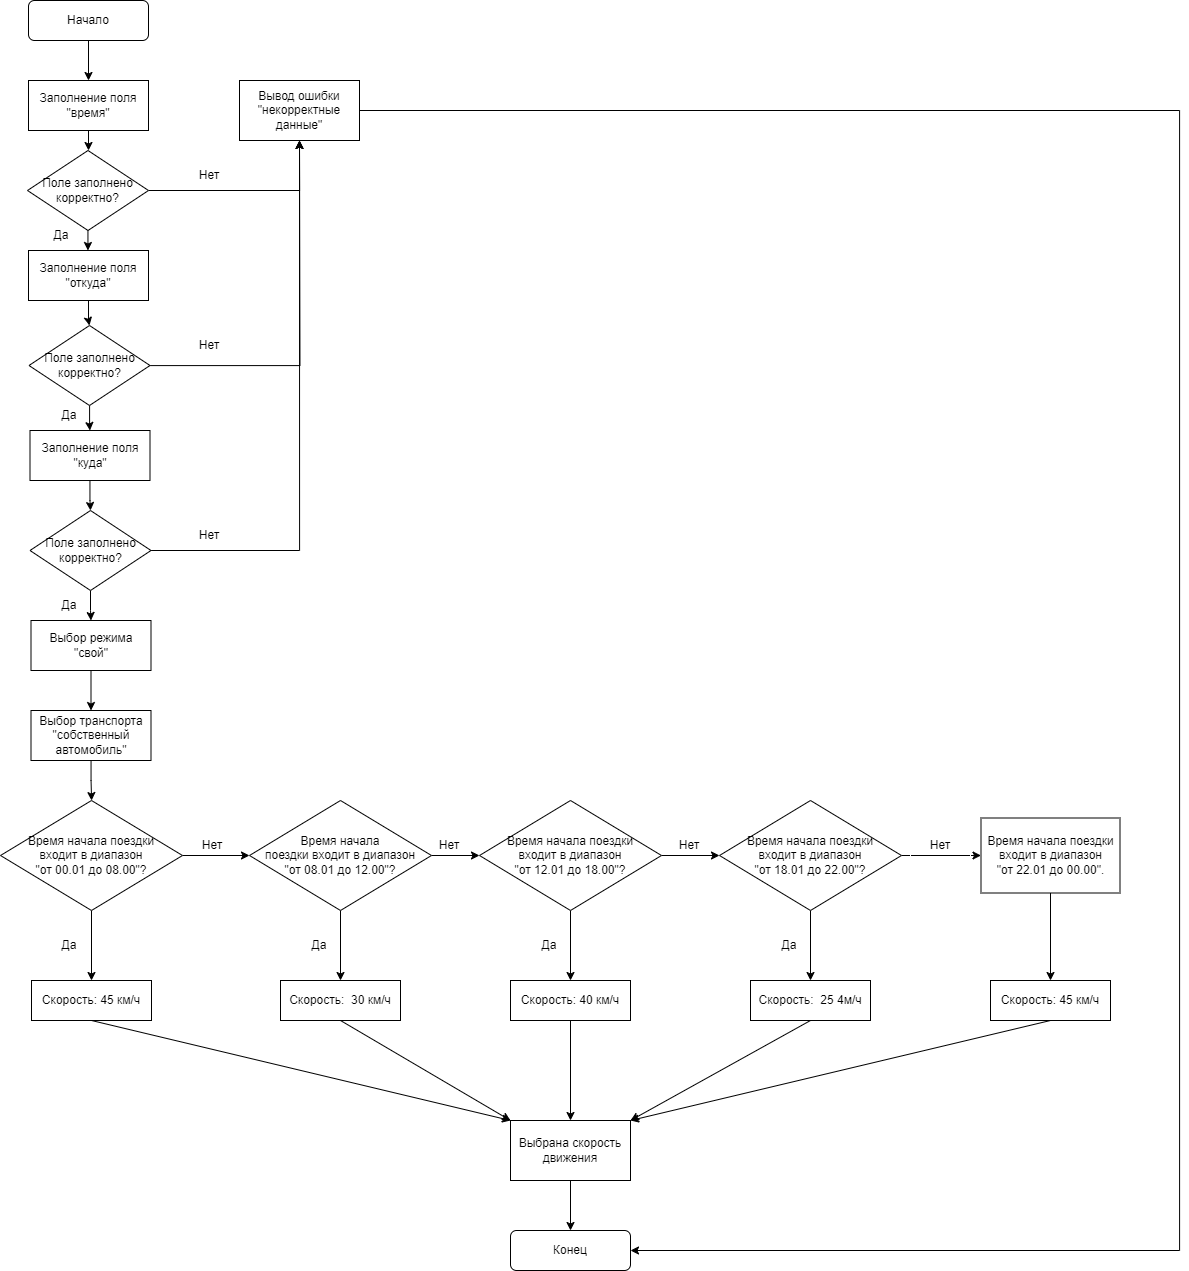

The diagram above was exported from draw.io. Its source (the exported page's mxGraphModel, read from the mxfile embedded in the PNG):
<mxGraphModel dx="2345" dy="1116" grid="1" gridSize="10" guides="1" tooltips="1" connect="1" arrows="1" fold="1" page="1" pageScale="1" pageWidth="827" pageHeight="1169" math="0" shadow="0">
  <root>
    <mxCell id="0" />
    <mxCell id="1" parent="0" />
    <mxCell id="XW7I5hMzx1HQ6VogzbZ3-3" style="edgeStyle=orthogonalEdgeStyle;rounded=0;orthogonalLoop=1;jettySize=auto;html=1;entryX=0.5;entryY=0;entryDx=0;entryDy=0;" parent="1" source="tulF2AGn9xkQMnw531Gr-1" target="tulF2AGn9xkQMnw531Gr-12" edge="1">
      <mxGeometry relative="1" as="geometry" />
    </mxCell>
    <mxCell id="tulF2AGn9xkQMnw531Gr-1" value="Начало" style="rounded=1;whiteSpace=wrap;html=1;" parent="1" vertex="1">
      <mxGeometry x="329" y="120" width="120" height="40" as="geometry" />
    </mxCell>
    <mxCell id="tulF2AGn9xkQMnw531Gr-2" value="Конец" style="rounded=1;whiteSpace=wrap;html=1;" parent="1" vertex="1">
      <mxGeometry x="811" y="1350" width="120" height="40" as="geometry" />
    </mxCell>
    <mxCell id="XW7I5hMzx1HQ6VogzbZ3-13" style="edgeStyle=orthogonalEdgeStyle;rounded=0;orthogonalLoop=1;jettySize=auto;html=1;" parent="1" source="tulF2AGn9xkQMnw531Gr-12" target="XW7I5hMzx1HQ6VogzbZ3-7" edge="1">
      <mxGeometry relative="1" as="geometry" />
    </mxCell>
    <mxCell id="tulF2AGn9xkQMnw531Gr-12" value="Заполнение поля &quot;время&quot;" style="rounded=0;whiteSpace=wrap;html=1;" parent="1" vertex="1">
      <mxGeometry x="329" y="200" width="120" height="50" as="geometry" />
    </mxCell>
    <mxCell id="XW7I5hMzx1HQ6VogzbZ3-16" style="edgeStyle=orthogonalEdgeStyle;rounded=0;orthogonalLoop=1;jettySize=auto;html=1;entryX=0.5;entryY=0;entryDx=0;entryDy=0;" parent="1" source="XW7I5hMzx1HQ6VogzbZ3-1" target="XW7I5hMzx1HQ6VogzbZ3-8" edge="1">
      <mxGeometry relative="1" as="geometry" />
    </mxCell>
    <mxCell id="XW7I5hMzx1HQ6VogzbZ3-1" value="Заполнение поля &quot;откуда&quot;" style="rounded=0;whiteSpace=wrap;html=1;" parent="1" vertex="1">
      <mxGeometry x="329" y="370" width="120" height="50" as="geometry" />
    </mxCell>
    <mxCell id="XW7I5hMzx1HQ6VogzbZ3-18" style="edgeStyle=orthogonalEdgeStyle;rounded=0;orthogonalLoop=1;jettySize=auto;html=1;entryX=0.5;entryY=0;entryDx=0;entryDy=0;" parent="1" source="XW7I5hMzx1HQ6VogzbZ3-6" target="XW7I5hMzx1HQ6VogzbZ3-9" edge="1">
      <mxGeometry relative="1" as="geometry" />
    </mxCell>
    <mxCell id="XW7I5hMzx1HQ6VogzbZ3-6" value="Заполнение поля &quot;куда&quot;" style="rounded=0;whiteSpace=wrap;html=1;" parent="1" vertex="1">
      <mxGeometry x="330.5" y="550" width="120" height="50" as="geometry" />
    </mxCell>
    <mxCell id="XW7I5hMzx1HQ6VogzbZ3-14" style="edgeStyle=orthogonalEdgeStyle;rounded=0;orthogonalLoop=1;jettySize=auto;html=1;" parent="1" source="XW7I5hMzx1HQ6VogzbZ3-7" target="XW7I5hMzx1HQ6VogzbZ3-1" edge="1">
      <mxGeometry relative="1" as="geometry" />
    </mxCell>
    <mxCell id="XW7I5hMzx1HQ6VogzbZ3-15" style="edgeStyle=orthogonalEdgeStyle;rounded=0;orthogonalLoop=1;jettySize=auto;html=1;entryX=0.5;entryY=1;entryDx=0;entryDy=0;" parent="1" source="XW7I5hMzx1HQ6VogzbZ3-7" target="XW7I5hMzx1HQ6VogzbZ3-12" edge="1">
      <mxGeometry relative="1" as="geometry" />
    </mxCell>
    <mxCell id="XW7I5hMzx1HQ6VogzbZ3-7" value="Поле заполнено корректно?" style="rhombus;whiteSpace=wrap;html=1;" parent="1" vertex="1">
      <mxGeometry x="328" y="270" width="121" height="80" as="geometry" />
    </mxCell>
    <mxCell id="XW7I5hMzx1HQ6VogzbZ3-17" style="edgeStyle=orthogonalEdgeStyle;rounded=0;orthogonalLoop=1;jettySize=auto;html=1;" parent="1" source="XW7I5hMzx1HQ6VogzbZ3-8" target="XW7I5hMzx1HQ6VogzbZ3-6" edge="1">
      <mxGeometry relative="1" as="geometry" />
    </mxCell>
    <mxCell id="XW7I5hMzx1HQ6VogzbZ3-24" style="edgeStyle=orthogonalEdgeStyle;rounded=0;orthogonalLoop=1;jettySize=auto;html=1;" parent="1" source="XW7I5hMzx1HQ6VogzbZ3-8" edge="1">
      <mxGeometry relative="1" as="geometry">
        <mxPoint x="600" y="260" as="targetPoint" />
      </mxGeometry>
    </mxCell>
    <mxCell id="XW7I5hMzx1HQ6VogzbZ3-8" value="Поле заполнено корректно?" style="rhombus;whiteSpace=wrap;html=1;" parent="1" vertex="1">
      <mxGeometry x="329.5" y="445" width="121" height="80" as="geometry" />
    </mxCell>
    <mxCell id="XW7I5hMzx1HQ6VogzbZ3-19" style="edgeStyle=orthogonalEdgeStyle;rounded=0;orthogonalLoop=1;jettySize=auto;html=1;entryX=0.5;entryY=0;entryDx=0;entryDy=0;" parent="1" source="XW7I5hMzx1HQ6VogzbZ3-9" target="XW7I5hMzx1HQ6VogzbZ3-10" edge="1">
      <mxGeometry relative="1" as="geometry" />
    </mxCell>
    <mxCell id="XW7I5hMzx1HQ6VogzbZ3-23" style="edgeStyle=orthogonalEdgeStyle;rounded=0;orthogonalLoop=1;jettySize=auto;html=1;entryX=0.5;entryY=1;entryDx=0;entryDy=0;" parent="1" source="XW7I5hMzx1HQ6VogzbZ3-9" target="XW7I5hMzx1HQ6VogzbZ3-12" edge="1">
      <mxGeometry relative="1" as="geometry" />
    </mxCell>
    <mxCell id="XW7I5hMzx1HQ6VogzbZ3-9" value="Поле заполнено корректно?" style="rhombus;whiteSpace=wrap;html=1;" parent="1" vertex="1">
      <mxGeometry x="330.5" y="630" width="121" height="80" as="geometry" />
    </mxCell>
    <mxCell id="XW7I5hMzx1HQ6VogzbZ3-20" style="edgeStyle=orthogonalEdgeStyle;rounded=0;orthogonalLoop=1;jettySize=auto;html=1;entryX=0.5;entryY=0;entryDx=0;entryDy=0;" parent="1" source="XW7I5hMzx1HQ6VogzbZ3-10" target="XW7I5hMzx1HQ6VogzbZ3-11" edge="1">
      <mxGeometry relative="1" as="geometry" />
    </mxCell>
    <mxCell id="XW7I5hMzx1HQ6VogzbZ3-10" value="Выбор режима &quot;свой&quot;" style="rounded=0;whiteSpace=wrap;html=1;" parent="1" vertex="1">
      <mxGeometry x="331.5" y="740" width="120" height="50" as="geometry" />
    </mxCell>
    <mxCell id="0t15M_UJHDvrXU-YrGcb-9" style="edgeStyle=orthogonalEdgeStyle;rounded=0;orthogonalLoop=1;jettySize=auto;html=1;" parent="1" source="XW7I5hMzx1HQ6VogzbZ3-11" target="XW7I5hMzx1HQ6VogzbZ3-27" edge="1">
      <mxGeometry relative="1" as="geometry" />
    </mxCell>
    <mxCell id="XW7I5hMzx1HQ6VogzbZ3-11" value="Выбор транспорта &quot;собственный автомобиль&quot;" style="rounded=0;whiteSpace=wrap;html=1;" parent="1" vertex="1">
      <mxGeometry x="331.5" y="830" width="120" height="50" as="geometry" />
    </mxCell>
    <mxCell id="dxbBYnT6Tu7iyb4B2nXL-1" style="edgeStyle=orthogonalEdgeStyle;rounded=0;orthogonalLoop=1;jettySize=auto;html=1;entryX=1;entryY=0.5;entryDx=0;entryDy=0;fillColor=#FF6666;strokeColor=#000000;" parent="1" source="XW7I5hMzx1HQ6VogzbZ3-12" target="tulF2AGn9xkQMnw531Gr-2" edge="1">
      <mxGeometry relative="1" as="geometry">
        <Array as="points">
          <mxPoint x="1480" y="230" />
          <mxPoint x="1480" y="1370" />
        </Array>
      </mxGeometry>
    </mxCell>
    <mxCell id="XW7I5hMzx1HQ6VogzbZ3-12" value="Вывод ошибки &quot;некорректные данные&quot;" style="rounded=0;whiteSpace=wrap;html=1;" parent="1" vertex="1">
      <mxGeometry x="540" y="200" width="120" height="60" as="geometry" />
    </mxCell>
    <mxCell id="XW7I5hMzx1HQ6VogzbZ3-38" style="edgeStyle=orthogonalEdgeStyle;rounded=0;orthogonalLoop=1;jettySize=auto;html=1;entryX=0.5;entryY=0;entryDx=0;entryDy=0;" parent="1" source="XW7I5hMzx1HQ6VogzbZ3-27" target="XW7I5hMzx1HQ6VogzbZ3-33" edge="1">
      <mxGeometry relative="1" as="geometry" />
    </mxCell>
    <mxCell id="0t15M_UJHDvrXU-YrGcb-8" style="edgeStyle=orthogonalEdgeStyle;rounded=0;orthogonalLoop=1;jettySize=auto;html=1;entryX=0;entryY=0.5;entryDx=0;entryDy=0;" parent="1" source="XW7I5hMzx1HQ6VogzbZ3-27" target="0t15M_UJHDvrXU-YrGcb-3" edge="1">
      <mxGeometry relative="1" as="geometry" />
    </mxCell>
    <mxCell id="XW7I5hMzx1HQ6VogzbZ3-27" value="Время начала поездки &lt;br&gt;входит в диапазон &lt;br&gt;&quot;от 00.01 до 08.00&quot;?" style="rhombus;whiteSpace=wrap;html=1;" parent="1" vertex="1">
      <mxGeometry x="301" y="920" width="182" height="110" as="geometry" />
    </mxCell>
    <mxCell id="XW7I5hMzx1HQ6VogzbZ3-33" value="Скорость: 45 км/ч" style="rounded=0;whiteSpace=wrap;html=1;" parent="1" vertex="1">
      <mxGeometry x="332" y="1100" width="120" height="40" as="geometry" />
    </mxCell>
    <mxCell id="XW7I5hMzx1HQ6VogzbZ3-34" value="Скорость:&amp;nbsp; 30 км/ч" style="rounded=0;whiteSpace=wrap;html=1;" parent="1" vertex="1">
      <mxGeometry x="581" y="1100" width="120" height="40" as="geometry" />
    </mxCell>
    <mxCell id="XW7I5hMzx1HQ6VogzbZ3-35" value="Скорость: 40 км/ч" style="rounded=0;whiteSpace=wrap;html=1;" parent="1" vertex="1">
      <mxGeometry x="811" y="1100" width="120" height="40" as="geometry" />
    </mxCell>
    <mxCell id="XW7I5hMzx1HQ6VogzbZ3-36" value="Скорость:&amp;nbsp; 25 4м/ч" style="rounded=0;whiteSpace=wrap;html=1;" parent="1" vertex="1">
      <mxGeometry x="1051" y="1100" width="120" height="40" as="geometry" />
    </mxCell>
    <mxCell id="XW7I5hMzx1HQ6VogzbZ3-37" value="Скорость: 45 км/ч" style="rounded=0;whiteSpace=wrap;html=1;" parent="1" vertex="1">
      <mxGeometry x="1291" y="1100" width="120" height="40" as="geometry" />
    </mxCell>
    <mxCell id="XW7I5hMzx1HQ6VogzbZ3-49" value="Да" style="text;html=1;strokeColor=none;fillColor=none;align=center;verticalAlign=middle;whiteSpace=wrap;rounded=0;" parent="1" vertex="1">
      <mxGeometry x="590" y="1050" width="60" height="30" as="geometry" />
    </mxCell>
    <mxCell id="XW7I5hMzx1HQ6VogzbZ3-50" value="Да" style="text;html=1;strokeColor=none;fillColor=none;align=center;verticalAlign=middle;whiteSpace=wrap;rounded=0;" parent="1" vertex="1">
      <mxGeometry x="340" y="1050" width="60" height="30" as="geometry" />
    </mxCell>
    <mxCell id="XW7I5hMzx1HQ6VogzbZ3-54" value="Да" style="text;html=1;strokeColor=none;fillColor=none;align=center;verticalAlign=middle;whiteSpace=wrap;rounded=0;" parent="1" vertex="1">
      <mxGeometry x="340" y="710" width="60" height="30" as="geometry" />
    </mxCell>
    <mxCell id="XW7I5hMzx1HQ6VogzbZ3-55" value="Да" style="text;html=1;strokeColor=none;fillColor=none;align=center;verticalAlign=middle;whiteSpace=wrap;rounded=0;" parent="1" vertex="1">
      <mxGeometry x="340" y="520" width="60" height="30" as="geometry" />
    </mxCell>
    <mxCell id="XW7I5hMzx1HQ6VogzbZ3-56" value="Да" style="text;html=1;strokeColor=none;fillColor=none;align=center;verticalAlign=middle;whiteSpace=wrap;rounded=0;" parent="1" vertex="1">
      <mxGeometry x="332" y="340" width="60" height="30" as="geometry" />
    </mxCell>
    <mxCell id="XW7I5hMzx1HQ6VogzbZ3-57" value="Нет" style="text;html=1;strokeColor=none;fillColor=none;align=center;verticalAlign=middle;whiteSpace=wrap;rounded=0;" parent="1" vertex="1">
      <mxGeometry x="480" y="280" width="60" height="30" as="geometry" />
    </mxCell>
    <mxCell id="XW7I5hMzx1HQ6VogzbZ3-58" value="Нет" style="text;html=1;strokeColor=none;fillColor=none;align=center;verticalAlign=middle;whiteSpace=wrap;rounded=0;" parent="1" vertex="1">
      <mxGeometry x="480" y="450" width="60" height="30" as="geometry" />
    </mxCell>
    <mxCell id="XW7I5hMzx1HQ6VogzbZ3-59" value="Нет" style="text;html=1;strokeColor=none;fillColor=none;align=center;verticalAlign=middle;whiteSpace=wrap;rounded=0;" parent="1" vertex="1">
      <mxGeometry x="480" y="640" width="60" height="30" as="geometry" />
    </mxCell>
    <mxCell id="XW7I5hMzx1HQ6VogzbZ3-60" value="Нет" style="text;html=1;strokeColor=none;fillColor=none;align=center;verticalAlign=middle;whiteSpace=wrap;rounded=0;" parent="1" vertex="1">
      <mxGeometry x="483" y="950" width="60" height="30" as="geometry" />
    </mxCell>
    <mxCell id="0t15M_UJHDvrXU-YrGcb-1" style="edgeStyle=orthogonalEdgeStyle;rounded=0;orthogonalLoop=1;jettySize=auto;html=1;entryX=0.5;entryY=0;entryDx=0;entryDy=0;" parent="1" source="XW7I5hMzx1HQ6VogzbZ3-64" target="tulF2AGn9xkQMnw531Gr-2" edge="1">
      <mxGeometry relative="1" as="geometry" />
    </mxCell>
    <mxCell id="XW7I5hMzx1HQ6VogzbZ3-64" value="Выбрана скорость движения" style="rounded=0;whiteSpace=wrap;html=1;" parent="1" vertex="1">
      <mxGeometry x="811" y="1240" width="120" height="60" as="geometry" />
    </mxCell>
    <mxCell id="XW7I5hMzx1HQ6VogzbZ3-69" value="" style="endArrow=classic;html=1;rounded=0;entryX=0;entryY=0;entryDx=0;entryDy=0;exitX=0.5;exitY=1;exitDx=0;exitDy=0;" parent="1" source="XW7I5hMzx1HQ6VogzbZ3-33" target="XW7I5hMzx1HQ6VogzbZ3-64" edge="1">
      <mxGeometry width="50" height="50" relative="1" as="geometry">
        <mxPoint x="390" y="1180" as="sourcePoint" />
        <mxPoint x="440" y="1130" as="targetPoint" />
      </mxGeometry>
    </mxCell>
    <mxCell id="XW7I5hMzx1HQ6VogzbZ3-70" value="" style="endArrow=classic;html=1;rounded=0;entryX=0;entryY=0;entryDx=0;entryDy=0;exitX=0.5;exitY=1;exitDx=0;exitDy=0;" parent="1" source="XW7I5hMzx1HQ6VogzbZ3-34" target="XW7I5hMzx1HQ6VogzbZ3-64" edge="1">
      <mxGeometry width="50" height="50" relative="1" as="geometry">
        <mxPoint x="402" y="1080" as="sourcePoint" />
        <mxPoint x="630" y="1190" as="targetPoint" />
      </mxGeometry>
    </mxCell>
    <mxCell id="XW7I5hMzx1HQ6VogzbZ3-71" value="" style="endArrow=classic;html=1;rounded=0;entryX=1;entryY=0;entryDx=0;entryDy=0;exitX=0.5;exitY=1;exitDx=0;exitDy=0;" parent="1" source="XW7I5hMzx1HQ6VogzbZ3-37" target="XW7I5hMzx1HQ6VogzbZ3-64" edge="1">
      <mxGeometry width="50" height="50" relative="1" as="geometry">
        <mxPoint x="412" y="1090" as="sourcePoint" />
        <mxPoint x="640" y="1200" as="targetPoint" />
      </mxGeometry>
    </mxCell>
    <mxCell id="XW7I5hMzx1HQ6VogzbZ3-72" value="" style="endArrow=classic;html=1;rounded=0;entryX=1;entryY=0;entryDx=0;entryDy=0;exitX=0.5;exitY=1;exitDx=0;exitDy=0;" parent="1" source="XW7I5hMzx1HQ6VogzbZ3-36" target="XW7I5hMzx1HQ6VogzbZ3-64" edge="1">
      <mxGeometry width="50" height="50" relative="1" as="geometry">
        <mxPoint x="422" y="1100" as="sourcePoint" />
        <mxPoint x="650" y="1210" as="targetPoint" />
      </mxGeometry>
    </mxCell>
    <mxCell id="XW7I5hMzx1HQ6VogzbZ3-73" value="" style="endArrow=classic;html=1;rounded=0;entryX=0.5;entryY=0;entryDx=0;entryDy=0;exitX=0.5;exitY=1;exitDx=0;exitDy=0;" parent="1" source="XW7I5hMzx1HQ6VogzbZ3-35" target="XW7I5hMzx1HQ6VogzbZ3-64" edge="1">
      <mxGeometry width="50" height="50" relative="1" as="geometry">
        <mxPoint x="432" y="1110" as="sourcePoint" />
        <mxPoint x="660" y="1220" as="targetPoint" />
      </mxGeometry>
    </mxCell>
    <mxCell id="0t15M_UJHDvrXU-YrGcb-10" style="edgeStyle=orthogonalEdgeStyle;rounded=0;orthogonalLoop=1;jettySize=auto;html=1;entryX=0;entryY=0.5;entryDx=0;entryDy=0;" parent="1" source="0t15M_UJHDvrXU-YrGcb-3" target="0t15M_UJHDvrXU-YrGcb-4" edge="1">
      <mxGeometry relative="1" as="geometry" />
    </mxCell>
    <mxCell id="0t15M_UJHDvrXU-YrGcb-13" style="edgeStyle=orthogonalEdgeStyle;rounded=0;orthogonalLoop=1;jettySize=auto;html=1;entryX=0.5;entryY=0;entryDx=0;entryDy=0;" parent="1" source="0t15M_UJHDvrXU-YrGcb-3" target="XW7I5hMzx1HQ6VogzbZ3-34" edge="1">
      <mxGeometry relative="1" as="geometry" />
    </mxCell>
    <mxCell id="0t15M_UJHDvrXU-YrGcb-3" value="Время начала &lt;br&gt;поездки входит в диапазон &lt;br&gt;&quot;от 08.01 до 12.00&quot;?" style="rhombus;whiteSpace=wrap;html=1;" parent="1" vertex="1">
      <mxGeometry x="550" y="920" width="182" height="110" as="geometry" />
    </mxCell>
    <mxCell id="0t15M_UJHDvrXU-YrGcb-11" style="edgeStyle=orthogonalEdgeStyle;rounded=0;orthogonalLoop=1;jettySize=auto;html=1;entryX=0;entryY=0.5;entryDx=0;entryDy=0;" parent="1" source="0t15M_UJHDvrXU-YrGcb-4" target="0t15M_UJHDvrXU-YrGcb-5" edge="1">
      <mxGeometry relative="1" as="geometry" />
    </mxCell>
    <mxCell id="0t15M_UJHDvrXU-YrGcb-14" style="edgeStyle=orthogonalEdgeStyle;rounded=0;orthogonalLoop=1;jettySize=auto;html=1;entryX=0.5;entryY=0;entryDx=0;entryDy=0;" parent="1" source="0t15M_UJHDvrXU-YrGcb-4" target="XW7I5hMzx1HQ6VogzbZ3-35" edge="1">
      <mxGeometry relative="1" as="geometry" />
    </mxCell>
    <mxCell id="0t15M_UJHDvrXU-YrGcb-4" value="Время начала поездки &lt;br&gt;входит в диапазон &lt;br&gt;&quot;от 12.01 до 18.00&quot;?" style="rhombus;whiteSpace=wrap;html=1;" parent="1" vertex="1">
      <mxGeometry x="780" y="920" width="182" height="110" as="geometry" />
    </mxCell>
    <mxCell id="0t15M_UJHDvrXU-YrGcb-15" style="edgeStyle=orthogonalEdgeStyle;rounded=0;orthogonalLoop=1;jettySize=auto;html=1;" parent="1" source="0t15M_UJHDvrXU-YrGcb-5" target="XW7I5hMzx1HQ6VogzbZ3-36" edge="1">
      <mxGeometry relative="1" as="geometry" />
    </mxCell>
    <mxCell id="dxbBYnT6Tu7iyb4B2nXL-3" style="edgeStyle=orthogonalEdgeStyle;rounded=0;orthogonalLoop=1;jettySize=auto;html=1;entryX=0;entryY=0.5;entryDx=0;entryDy=0;strokeColor=#000000;fillColor=#FF6666;" parent="1" source="0t15M_UJHDvrXU-YrGcb-5" target="dxbBYnT6Tu7iyb4B2nXL-2" edge="1">
      <mxGeometry relative="1" as="geometry" />
    </mxCell>
    <mxCell id="0t15M_UJHDvrXU-YrGcb-5" value="Время начала поездки &lt;br&gt;входит в диапазон &lt;br&gt;&quot;от 18.01 до 22.00&quot;?" style="rhombus;whiteSpace=wrap;html=1;" parent="1" vertex="1">
      <mxGeometry x="1020" y="920" width="182" height="110" as="geometry" />
    </mxCell>
    <mxCell id="0t15M_UJHDvrXU-YrGcb-17" value="Да" style="text;html=1;strokeColor=none;fillColor=none;align=center;verticalAlign=middle;whiteSpace=wrap;rounded=0;" parent="1" vertex="1">
      <mxGeometry x="820" y="1050" width="60" height="30" as="geometry" />
    </mxCell>
    <mxCell id="0t15M_UJHDvrXU-YrGcb-18" value="Да" style="text;html=1;strokeColor=none;fillColor=none;align=center;verticalAlign=middle;whiteSpace=wrap;rounded=0;" parent="1" vertex="1">
      <mxGeometry x="1060" y="1050" width="60" height="30" as="geometry" />
    </mxCell>
    <mxCell id="0t15M_UJHDvrXU-YrGcb-21" value="Нет" style="text;html=1;strokeColor=none;fillColor=none;align=center;verticalAlign=middle;whiteSpace=wrap;rounded=0;" parent="1" vertex="1">
      <mxGeometry x="720" y="950" width="60" height="30" as="geometry" />
    </mxCell>
    <mxCell id="0t15M_UJHDvrXU-YrGcb-23" value="Нет" style="text;html=1;strokeColor=none;fillColor=none;align=center;verticalAlign=middle;whiteSpace=wrap;rounded=0;" parent="1" vertex="1">
      <mxGeometry x="960" y="950" width="60" height="30" as="geometry" />
    </mxCell>
    <mxCell id="0t15M_UJHDvrXU-YrGcb-25" value="Нет" style="text;html=1;strokeColor=#FFFFFF;fillColor=none;align=center;verticalAlign=middle;whiteSpace=wrap;rounded=0;" parent="1" vertex="1">
      <mxGeometry x="1211" y="950" width="60" height="30" as="geometry" />
    </mxCell>
    <mxCell id="dxbBYnT6Tu7iyb4B2nXL-4" style="edgeStyle=orthogonalEdgeStyle;rounded=0;orthogonalLoop=1;jettySize=auto;html=1;entryX=0.5;entryY=0;entryDx=0;entryDy=0;strokeColor=#000000;fillColor=#FF6666;" parent="1" source="dxbBYnT6Tu7iyb4B2nXL-2" target="XW7I5hMzx1HQ6VogzbZ3-37" edge="1">
      <mxGeometry relative="1" as="geometry" />
    </mxCell>
    <mxCell id="dxbBYnT6Tu7iyb4B2nXL-2" value="Время начала поездки&lt;br&gt;входит в диапазон&lt;br&gt;&quot;от 22.01 до 00.00&quot;." style="rounded=0;whiteSpace=wrap;html=1;strokeColor=#000000;" parent="1" vertex="1">
      <mxGeometry x="1281.5" y="937.5" width="139" height="75" as="geometry" />
    </mxCell>
  </root>
</mxGraphModel>